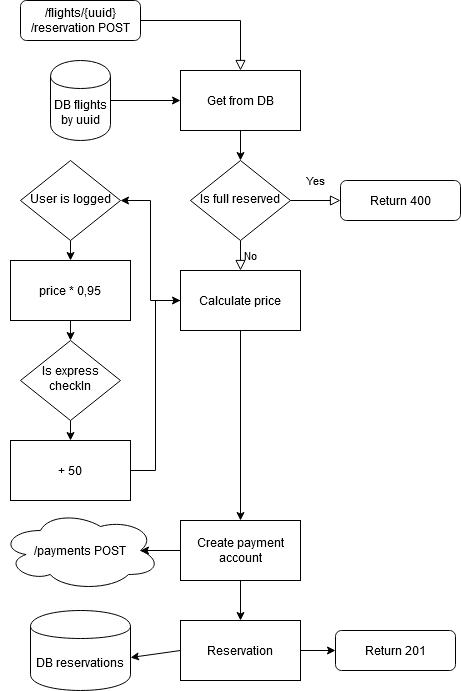

The diagram above was exported from draw.io. Its source (the exported page's mxGraphModel, read from the mxfile embedded in the PNG):
<mxGraphModel dx="1244" dy="1148" grid="1" gridSize="10" guides="1" tooltips="1" connect="1" arrows="1" fold="1" page="1" pageScale="1" pageWidth="827" pageHeight="1169" math="0" shadow="0">
  <root>
    <mxCell id="0" />
    <mxCell id="1" parent="0" />
    <mxCell id="PvFIGzECFevTgJdwhJRH-39" value="" style="rounded=0;html=1;jettySize=auto;orthogonalLoop=1;fontSize=11;endArrow=block;endFill=0;endSize=8;strokeWidth=1;shadow=0;labelBackgroundColor=none;edgeStyle=orthogonalEdgeStyle;entryX=0.5;entryY=0;entryDx=0;entryDy=0;" edge="1" parent="1" source="PvFIGzECFevTgJdwhJRH-40" target="PvFIGzECFevTgJdwhJRH-42">
      <mxGeometry relative="1" as="geometry">
        <mxPoint x="170" y="610" as="targetPoint" />
      </mxGeometry>
    </mxCell>
    <mxCell id="PvFIGzECFevTgJdwhJRH-40" value="/flights/{uuid}/reservation POST" style="rounded=1;whiteSpace=wrap;html=1;fontSize=12;glass=0;strokeWidth=1;shadow=0;" vertex="1" parent="1">
      <mxGeometry x="20" y="590" width="120" height="40" as="geometry" />
    </mxCell>
    <mxCell id="PvFIGzECFevTgJdwhJRH-41" value="DB flights by uuid" style="shape=cylinder;whiteSpace=wrap;html=1;boundedLbl=1;backgroundOutline=1;" vertex="1" parent="1">
      <mxGeometry x="50" y="650" width="60" height="80" as="geometry" />
    </mxCell>
    <mxCell id="PvFIGzECFevTgJdwhJRH-42" value="Get from DB" style="rounded=0;whiteSpace=wrap;html=1;" vertex="1" parent="1">
      <mxGeometry x="180" y="660" width="120" height="60" as="geometry" />
    </mxCell>
    <mxCell id="PvFIGzECFevTgJdwhJRH-43" value="" style="endArrow=classic;html=1;entryX=0;entryY=0.5;entryDx=0;entryDy=0;exitX=1;exitY=0.5;exitDx=0;exitDy=0;" edge="1" parent="1" source="PvFIGzECFevTgJdwhJRH-41" target="PvFIGzECFevTgJdwhJRH-42">
      <mxGeometry width="50" height="50" relative="1" as="geometry">
        <mxPoint x="10" y="800" as="sourcePoint" />
        <mxPoint x="60" y="750" as="targetPoint" />
      </mxGeometry>
    </mxCell>
    <mxCell id="PvFIGzECFevTgJdwhJRH-44" value="Is full reserved" style="rhombus;whiteSpace=wrap;html=1;shadow=0;fontFamily=Helvetica;fontSize=12;align=center;strokeWidth=1;spacing=6;spacingTop=-4;" vertex="1" parent="1">
      <mxGeometry x="190" y="750" width="100" height="80" as="geometry" />
    </mxCell>
    <mxCell id="PvFIGzECFevTgJdwhJRH-45" value="No" style="edgeStyle=orthogonalEdgeStyle;rounded=0;html=1;jettySize=auto;orthogonalLoop=1;fontSize=11;endArrow=block;endFill=0;endSize=8;strokeWidth=1;shadow=0;labelBackgroundColor=none;exitX=0.5;exitY=1;exitDx=0;exitDy=0;entryX=0.5;entryY=0;entryDx=0;entryDy=0;" edge="1" parent="1" source="PvFIGzECFevTgJdwhJRH-44" target="PvFIGzECFevTgJdwhJRH-58">
      <mxGeometry y="10" relative="1" as="geometry">
        <mxPoint as="offset" />
        <mxPoint x="80" y="830" as="sourcePoint" />
        <mxPoint x="240" y="860" as="targetPoint" />
      </mxGeometry>
    </mxCell>
    <mxCell id="PvFIGzECFevTgJdwhJRH-46" value="Return 400" style="rounded=1;whiteSpace=wrap;html=1;fontSize=12;glass=0;strokeWidth=1;shadow=0;" vertex="1" parent="1">
      <mxGeometry x="340" y="770" width="120" height="40" as="geometry" />
    </mxCell>
    <mxCell id="PvFIGzECFevTgJdwhJRH-47" value="" style="endArrow=classic;html=1;entryX=0.5;entryY=0;entryDx=0;entryDy=0;exitX=0.5;exitY=1;exitDx=0;exitDy=0;" edge="1" parent="1" source="PvFIGzECFevTgJdwhJRH-42" target="PvFIGzECFevTgJdwhJRH-44">
      <mxGeometry width="50" height="50" relative="1" as="geometry">
        <mxPoint x="100" y="780" as="sourcePoint" />
        <mxPoint x="150" y="780" as="targetPoint" />
      </mxGeometry>
    </mxCell>
    <mxCell id="PvFIGzECFevTgJdwhJRH-48" value="Yes" style="rounded=0;html=1;jettySize=auto;orthogonalLoop=1;fontSize=11;endArrow=block;endFill=0;endSize=8;strokeWidth=1;shadow=0;labelBackgroundColor=none;edgeStyle=orthogonalEdgeStyle;exitX=1;exitY=0.5;exitDx=0;exitDy=0;entryX=0;entryY=0.5;entryDx=0;entryDy=0;" edge="1" parent="1" source="PvFIGzECFevTgJdwhJRH-44" target="PvFIGzECFevTgJdwhJRH-46">
      <mxGeometry y="20" relative="1" as="geometry">
        <mxPoint as="offset" />
        <mxPoint x="280" y="850" as="targetPoint" />
        <mxPoint x="399.5" y="890" as="sourcePoint" />
      </mxGeometry>
    </mxCell>
    <mxCell id="PvFIGzECFevTgJdwhJRH-49" value="DB reservations" style="shape=cylinder;whiteSpace=wrap;html=1;boundedLbl=1;backgroundOutline=1;" vertex="1" parent="1">
      <mxGeometry x="30" y="1200" width="100" height="80" as="geometry" />
    </mxCell>
    <mxCell id="PvFIGzECFevTgJdwhJRH-50" value="Reservation" style="rounded=0;whiteSpace=wrap;html=1;" vertex="1" parent="1">
      <mxGeometry x="180" y="1210" width="120" height="60" as="geometry" />
    </mxCell>
    <mxCell id="PvFIGzECFevTgJdwhJRH-51" value="" style="endArrow=classic;html=1;entryX=1;entryY=0.588;entryDx=0;entryDy=0;entryPerimeter=0;exitX=0;exitY=0.5;exitDx=0;exitDy=0;" edge="1" parent="1" source="PvFIGzECFevTgJdwhJRH-50" target="PvFIGzECFevTgJdwhJRH-49">
      <mxGeometry width="50" height="50" relative="1" as="geometry">
        <mxPoint x="30" y="1300" as="sourcePoint" />
        <mxPoint x="80" y="1250" as="targetPoint" />
      </mxGeometry>
    </mxCell>
    <mxCell id="PvFIGzECFevTgJdwhJRH-52" value="Return 201" style="rounded=1;whiteSpace=wrap;html=1;fontSize=12;glass=0;strokeWidth=1;shadow=0;" vertex="1" parent="1">
      <mxGeometry x="335" y="1220" width="120" height="40" as="geometry" />
    </mxCell>
    <mxCell id="PvFIGzECFevTgJdwhJRH-53" value="" style="endArrow=classic;html=1;entryX=0;entryY=0.5;entryDx=0;entryDy=0;exitX=1;exitY=0.5;exitDx=0;exitDy=0;" edge="1" parent="1" source="PvFIGzECFevTgJdwhJRH-50" target="PvFIGzECFevTgJdwhJRH-52">
      <mxGeometry width="50" height="50" relative="1" as="geometry">
        <mxPoint x="360" y="1210" as="sourcePoint" />
        <mxPoint x="340" y="1319.5" as="targetPoint" />
      </mxGeometry>
    </mxCell>
    <mxCell id="PvFIGzECFevTgJdwhJRH-54" style="edgeStyle=orthogonalEdgeStyle;rounded=0;orthogonalLoop=1;jettySize=auto;html=1;exitX=0.5;exitY=1;exitDx=0;exitDy=0;entryX=0.5;entryY=0;entryDx=0;entryDy=0;" edge="1" parent="1" source="PvFIGzECFevTgJdwhJRH-55" target="PvFIGzECFevTgJdwhJRH-60">
      <mxGeometry relative="1" as="geometry" />
    </mxCell>
    <mxCell id="PvFIGzECFevTgJdwhJRH-55" value="User is logged" style="rhombus;whiteSpace=wrap;html=1;shadow=0;fontFamily=Helvetica;fontSize=12;align=center;strokeWidth=1;spacing=6;spacingTop=-4;" vertex="1" parent="1">
      <mxGeometry x="20" y="750" width="100" height="80" as="geometry" />
    </mxCell>
    <mxCell id="PvFIGzECFevTgJdwhJRH-56" style="edgeStyle=orthogonalEdgeStyle;rounded=0;orthogonalLoop=1;jettySize=auto;html=1;exitX=0;exitY=0.5;exitDx=0;exitDy=0;entryX=1;entryY=0.5;entryDx=0;entryDy=0;" edge="1" parent="1" source="PvFIGzECFevTgJdwhJRH-58" target="PvFIGzECFevTgJdwhJRH-55">
      <mxGeometry relative="1" as="geometry" />
    </mxCell>
    <mxCell id="PvFIGzECFevTgJdwhJRH-57" style="edgeStyle=orthogonalEdgeStyle;rounded=0;orthogonalLoop=1;jettySize=auto;html=1;exitX=0.5;exitY=1;exitDx=0;exitDy=0;entryX=0.5;entryY=0;entryDx=0;entryDy=0;" edge="1" parent="1" source="PvFIGzECFevTgJdwhJRH-58" target="PvFIGzECFevTgJdwhJRH-68">
      <mxGeometry relative="1" as="geometry" />
    </mxCell>
    <mxCell id="PvFIGzECFevTgJdwhJRH-58" value="Calculate price" style="rounded=0;whiteSpace=wrap;html=1;" vertex="1" parent="1">
      <mxGeometry x="180" y="860" width="120" height="60" as="geometry" />
    </mxCell>
    <mxCell id="PvFIGzECFevTgJdwhJRH-59" style="edgeStyle=orthogonalEdgeStyle;rounded=0;orthogonalLoop=1;jettySize=auto;html=1;exitX=0.5;exitY=1;exitDx=0;exitDy=0;entryX=0.5;entryY=0;entryDx=0;entryDy=0;" edge="1" parent="1" source="PvFIGzECFevTgJdwhJRH-60" target="PvFIGzECFevTgJdwhJRH-62">
      <mxGeometry relative="1" as="geometry" />
    </mxCell>
    <mxCell id="PvFIGzECFevTgJdwhJRH-60" value="price * 0,95" style="rounded=0;whiteSpace=wrap;html=1;" vertex="1" parent="1">
      <mxGeometry x="10" y="850" width="120" height="60" as="geometry" />
    </mxCell>
    <mxCell id="PvFIGzECFevTgJdwhJRH-61" style="edgeStyle=orthogonalEdgeStyle;rounded=0;orthogonalLoop=1;jettySize=auto;html=1;exitX=0.5;exitY=1;exitDx=0;exitDy=0;entryX=0.5;entryY=0;entryDx=0;entryDy=0;" edge="1" parent="1" source="PvFIGzECFevTgJdwhJRH-62" target="PvFIGzECFevTgJdwhJRH-64">
      <mxGeometry relative="1" as="geometry" />
    </mxCell>
    <mxCell id="PvFIGzECFevTgJdwhJRH-62" value="Is express checkIn" style="rhombus;whiteSpace=wrap;html=1;shadow=0;fontFamily=Helvetica;fontSize=12;align=center;strokeWidth=1;spacing=6;spacingTop=-4;" vertex="1" parent="1">
      <mxGeometry x="20" y="930" width="100" height="80" as="geometry" />
    </mxCell>
    <mxCell id="PvFIGzECFevTgJdwhJRH-63" style="edgeStyle=orthogonalEdgeStyle;rounded=0;orthogonalLoop=1;jettySize=auto;html=1;exitX=1;exitY=0.5;exitDx=0;exitDy=0;entryX=0;entryY=0.5;entryDx=0;entryDy=0;" edge="1" parent="1" source="PvFIGzECFevTgJdwhJRH-64" target="PvFIGzECFevTgJdwhJRH-58">
      <mxGeometry relative="1" as="geometry" />
    </mxCell>
    <mxCell id="PvFIGzECFevTgJdwhJRH-64" value="+ 50" style="rounded=0;whiteSpace=wrap;html=1;" vertex="1" parent="1">
      <mxGeometry x="10" y="1030" width="120" height="60" as="geometry" />
    </mxCell>
    <mxCell id="PvFIGzECFevTgJdwhJRH-65" value="/payments POST" style="ellipse;shape=cloud;whiteSpace=wrap;html=1;" vertex="1" parent="1">
      <mxGeometry y="1100" width="160" height="80" as="geometry" />
    </mxCell>
    <mxCell id="PvFIGzECFevTgJdwhJRH-66" style="edgeStyle=orthogonalEdgeStyle;rounded=0;orthogonalLoop=1;jettySize=auto;html=1;exitX=0.5;exitY=1;exitDx=0;exitDy=0;" edge="1" parent="1" source="PvFIGzECFevTgJdwhJRH-68" target="PvFIGzECFevTgJdwhJRH-50">
      <mxGeometry relative="1" as="geometry" />
    </mxCell>
    <mxCell id="PvFIGzECFevTgJdwhJRH-67" style="edgeStyle=orthogonalEdgeStyle;rounded=0;orthogonalLoop=1;jettySize=auto;html=1;exitX=0;exitY=0.5;exitDx=0;exitDy=0;entryX=0.875;entryY=0.5;entryDx=0;entryDy=0;entryPerimeter=0;" edge="1" parent="1" source="PvFIGzECFevTgJdwhJRH-68" target="PvFIGzECFevTgJdwhJRH-65">
      <mxGeometry relative="1" as="geometry" />
    </mxCell>
    <mxCell id="PvFIGzECFevTgJdwhJRH-68" value="Create payment account" style="rounded=0;whiteSpace=wrap;html=1;" vertex="1" parent="1">
      <mxGeometry x="180" y="1110" width="120" height="60" as="geometry" />
    </mxCell>
  </root>
</mxGraphModel>